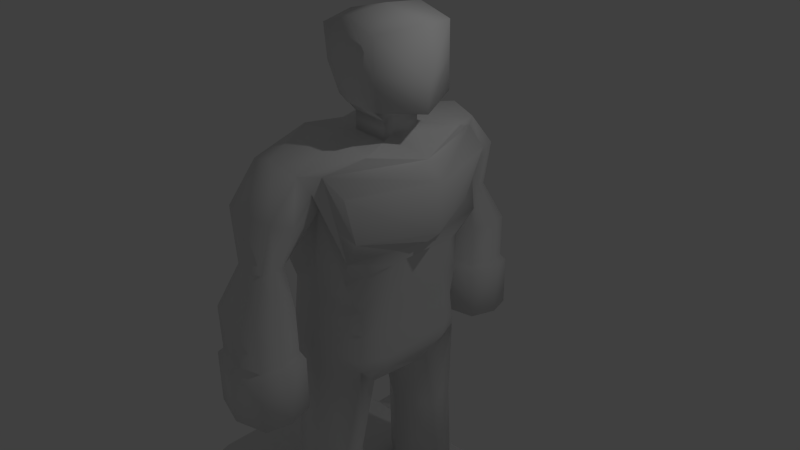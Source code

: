 # Source: guy.blend  (saved by Blender 2.76.0; exported with 4.5.12 LTS)
import bpy
from mathutils import Matrix  # noqa: F401  (used for matrix-valued properties, if any)

bpy.ops.wm.read_factory_settings(use_empty=True)
scene = bpy.context.scene
scene.name = 'Scene'

# ---- collections
col_collection_1 = bpy.data.collections.new('Collection 1'); scene.collection.children.link(col_collection_1)

# ---- materials (node trees are filled in below, after node groups)
mat_material = bpy.data.materials.new('Material')
mat_material.alpha_threshold = 0.0
mat_material.use_transparent_shadow = False
mat_material.roughness = 0.5
mat_material.line_color = (0.0, 0.0, 0.0, 1.0)

# ---- material node trees

# ---- world
world_world = bpy.data.worlds.new('World'); scene.world = world_world
world_world.color = (0.05088, 0.05088, 0.05088)
world_world.use_sun_shadow = False
world_world.sun_shadow_jitter_overblur = 0.0
world_world.cycles.sampling_method = 'MANUAL'
world_world.cycles.sample_map_resolution = 256

# ---- cameras
cam_camera = bpy.data.cameras.new('Camera')
cam_camera.clip_end = 100.0
cam_camera.lens = 35.0
cam_camera.sensor_width = 32.0
cam_camera.sensor_height = 18.0
cam_camera.ortho_scale = 7.314
cam_camera.dof.focus_distance = 0.0
cam_camera.dof.aperture_fstop = 128.0

# ---- lights
light_lamp = bpy.data.lights.new('Lamp', 'POINT')
light_lamp.transmission_factor = 0.0
light_lamp.cutoff_distance = 30.0
light_lamp.energy = 100.0
light_lamp.shadow_buffer_clip_start = 1.001
light_lamp.shadow_soft_size = 0.1
light_lamp.shadow_maximum_resolution = 0.006
light_lamp.use_absolute_resolution = True
light_lamp.cycles.use_multiple_importance_sampling = False

# ---- meshes
me_cube = bpy.data.meshes.new('Cube')
me_cube.from_pydata([(1.366, 1.833, -3.977), (1.366, 1.393, -3.977), (1.755, 1.833, -4.138), (1.755, 1.393, -4.138), (1.916, 1.833, -4.527), (1.916, 1.393, -4.527), (1.755, 1.833, -4.916), (1.755, 1.393, -4.916), (1.366, 1.833, -5.077), (1.366, 1.393, -5.077), (0.9775, 1.833, -4.916), (0.9775, 1.393, -4.916), (0.8165, 1.833, -4.527), (0.8165, 1.393, -4.527), (0.9775, 1.833, -4.138), (0.9775, 1.393, -4.138), (0.6275, 0.8156, -1.0), (-0.5888, 0.8956, -1.25), (0.6275, 0.8156, -1.25), (-0.5888, 0.8956, -1.0), (0.3533, 1.11, 1.129), (-0.3927, 1.102, 1.117), (0.3672, 1.404, 1.619), (-0.6099, 0.7851, -0.2439), (-0.4049, 1.404, 1.618), (0.6486, 0.8225, -0.2439), (-0.5888, 0.8956, -1.125), (1.788e-07, 1.0, -1.0), (0.5562, 0.9448, 0.1428), (0.6275, 0.8156, -1.125), (-0.8249, 0.5, -1.0), (0.4978, 0.479, -1.478), (-0.5562, 0.9448, 0.1428), (1.788e-07, 1.0, -1.25), (2.384e-07, 1.0, 1.0), (-0.779, 0.4448, -0.2439), (-0.8555, 0.5, 1.0), (2.384e-07, 1.462, 1.714), (-0.5994, 0.8404, -0.622), (-0.6291, 0.5, 1.754), (2.384e-07, 0.8895, -0.2439), (0.779, 0.4448, -0.2439), (0.4489, 1.265, 1.387), (-0.4816, 1.265, 1.387), (0.7579, 0.5, -1.0), (-0.5493, 0.479, -1.478), (0.7519, 1.055, 0.5456), (0.7706, 0.7511, 1.762), (0.6381, 0.7603, -0.622), (1.788e-07, 1.0, -1.125), (0.8895, 0.4724, 0.3744), (0.7579, 0.5, -1.125), (5.96e-08, 0.5, 1.762), (-0.003583, 0.09826, -1.478), (-0.8117, 0.5, 1.401), (0.3533, 1.258, 0.9602), (2.384e-07, 0.9448, 0.1428), (0.5329, 1.178, 1.593), (0.7685, 0.4724, -0.622), (1.788e-07, 0.9448, -0.622), (-0.8895, 0.4724, 0.1428), (-0.8249, 0.5, -1.125), (-0.8355, 0.4724, -0.622), (-0.3927, 1.244, 0.9552), (0.3672, 1.796, 1.152), (-0.4049, 1.796, 1.152), (2.384e-07, 1.182, 0.9334), (2.384e-07, 1.901, 1.189), (0.4489, 1.542, 1.061), (-0.4816, 1.542, 1.061), (0.3533, 1.513, -0.6335), (-0.3927, 1.498, -0.6332), (0.3672, 2.085, -0.6464), (-0.4049, 2.084, -0.6463), (2.384e-07, 1.433, -0.6317), (2.384e-07, 2.196, -0.6488), (0.4489, 1.814, -0.6403), (-0.4816, 1.814, -0.6403), (0.1988, 1.524, 0.5044), (0.3533, 1.526, -0.03897), (0.4489, 1.828, -0.04573), (0.2541, 1.698, 0.4974), (0.3672, 2.098, -0.0518), (0.2069, 1.855, 0.4911), (-0.005773, 1.478, 0.5063), (2.384e-07, 1.447, -0.03718), (-0.2402, 1.854, 0.4911), (-0.4049, 2.097, -0.05178), (-0.4816, 1.828, -0.04573), (-0.2846, 1.698, 0.4974), (-0.005773, 1.919, 0.4885), (2.384e-07, 2.209, -0.05429), (-0.3927, 1.512, -0.03864), (-0.2331, 1.515, 0.5048), (0.7396, 0.9047, 0.7303), (0.8213, 1.115, 1.391), (-0.003583, 1.246, -3.821), (-0.3931, 1.141, -3.821), (-0.5493, 0.7458, -3.821), (0.4116, 1.061, -3.821), (0.4978, 0.7458, -3.821), (-0.003583, 0.3651, -3.821), (-0.4801, 0.6658, -2.496), (-0.003695, 0.3335, -2.496), (-0.4397, 1.021, -2.384), (-0.001937, 1.113, -2.384), (0.4647, 0.9516, -2.384), (0.434, 0.6658, -2.496), (0.4146, 1.464, -0.7019), (-0.456, 1.447, -0.7015), (0.4309, 2.132, -0.7168), (-0.4702, 2.13, -0.7168), (0.00229, 1.371, -0.6998), (0.00229, 2.261, -0.7197), (0.5261, 1.816, -0.7098), (-0.5597, 1.816, -0.7098), (0.4146, 1.464, -1.405), (-0.456, 1.447, -1.404), (0.4309, 2.132, -1.42), (-0.4702, 2.13, -1.42), (0.00229, 1.371, -1.403), (0.00229, 2.261, -1.423), (0.5261, 1.816, -1.413), (-0.5597, 1.816, -1.413), (0.1899, 1.643, -1.519), (-0.2239, 1.635, -1.519), (0.1976, 1.96, -1.526), (-0.2307, 1.96, -1.526), (-0.006107, 1.599, -1.518), (-0.006107, 2.022, -1.527), (0.2429, 1.81, -1.523), (-0.2733, 1.81, -1.523), (0.5395, 0.2591, 1.762), (-4.136e-08, 0.2177, 1.762), (0.5395, 0.2591, 2.001), (-4.136e-08, 0.2177, 2.001), (0.7461, 0.5753, 2.223), (-0.09239, 0.3785, 2.223), (0.7461, 0.5753, 3.054), (-0.1647, 0.5053, 3.054), (-0.1067, 0.5161, 2.639), (0.7461, 0.5753, 2.639), (0.3112, 0.5419, 3.203), (0.2781, 0.6184, 2.639), (0.245, 0.5368, 2.223), (-1.71, 1.471, -4.582), (-1.675, 1.312, -3.933), (1.498, 1.471, -4.582), (1.498, 1.471, -3.821), (2.406, 1.1, -4.299), (2.406, 1.1, -4.582), (-2.618, 0.9593, -4.167), (-2.782, 0.9593, -4.582), (-1.71, 1.519, -4.124), (-1.71, 1.776, -4.582), (1.498, 1.673, -4.124), (1.498, 1.771, -4.582), (2.077, 1.431, -4.299), (2.077, 1.431, -4.582), (-2.583, 1.406, -4.278), (-2.782, 1.406, -4.582), (-1.337, 1.833, -3.977), (-1.337, 1.393, -3.977), (-0.948, 1.833, -4.138), (-0.948, 1.393, -4.138), (-0.7869, 1.833, -4.527), (-0.7869, 1.393, -4.527), (-0.948, 1.833, -4.916), (-0.948, 1.393, -4.916), (-1.337, 1.833, -5.077), (-1.337, 1.393, -5.077), (-1.726, 1.833, -4.916), (-1.726, 1.393, -4.916), (-1.887, 1.833, -4.527), (-1.887, 1.393, -4.527), (-1.726, 1.833, -4.138), (-1.726, 1.393, -4.138), (1.366, -1.833, -3.977), (1.366, -1.393, -3.977), (1.755, -1.833, -4.138), (1.755, -1.393, -4.138), (1.916, -1.833, -4.527), (1.916, -1.393, -4.527), (1.755, -1.833, -4.916), (1.755, -1.393, -4.916), (1.366, -1.833, -5.077), (1.366, -1.393, -5.077), (0.9775, -1.833, -4.916), (0.9775, -1.393, -4.916), (0.8165, -1.833, -4.527), (0.8165, -1.393, -4.527), (0.9775, -1.833, -4.138), (0.9775, -1.393, -4.138), (0.6275, -0.8156, -1.0), (-0.5888, -0.8956, -1.25), (0.6275, -0.8156, -1.25), (-0.5888, -0.8956, -1.0), (0.3533, -1.11, 1.129), (0.779, 0.0, -0.2439), (-0.779, 0.0, -0.2439), (-0.3927, -1.102, 1.117), (0.3672, -1.404, 1.619), (-0.6099, -0.7851, -0.2439), (-0.4049, -1.404, 1.618), (0.6486, -0.8225, -0.2439), (0.7579, 0.0, -1.0), (-0.8249, 0.0, -1.0), (0.9814, 0.0, 0.5456), (-0.8555, 0.0, 1.0), (0.4178, 0.0, 1.762), (-0.5058, 0.0, 1.731), (0.7579, 0.0, -1.277), (-0.8249, 0.0, -1.277), (-0.5888, -0.8956, -1.125), (1.788e-07, -1.0, -1.0), (0.5562, -0.9448, 0.1428), (0.6275, -0.8156, -1.125), (5.96e-08, 0.0, -1.277), (-0.8249, -0.5, -1.0), (0.4978, -0.479, -1.478), (-0.5562, -0.9448, 0.1428), (1.788e-07, -1.0, -1.25), (2.384e-07, -1.0, 1.0), (-0.779, -0.4448, -0.2439), (-0.8555, -0.5, 1.0), (-0.8895, 0.0, 0.1428), (2.384e-07, -1.462, 1.714), (-0.5994, -0.8404, -0.622), (-0.6291, -0.5, 1.754), (2.384e-07, -0.8895, -0.2439), (0.779, -0.4448, -0.2439), (0.4489, -1.265, 1.387), (-0.4816, -1.265, 1.387), (0.7579, -0.5, -1.0), (-0.5493, -0.479, -1.478), (0.7519, -1.055, 0.5456), (0.8895, 0.0, 0.3888), (0.7706, -0.7511, 1.762), (0.6381, -0.7603, -0.622), (-0.8117, 0.0, 1.401), (0.9814, 0.0, 1.593), (-1.192e-07, 0.0, 1.762), (-0.8355, 0.0, -0.622), (0.7685, 0.0, -0.622), (-0.8249, 0.0, -1.125), (0.7579, 0.0, -1.125), (1.788e-07, -1.0, -1.125), (0.8895, -0.4724, 0.3744), (0.7579, -0.5, -1.125), (5.96e-08, -0.5, 1.762), (-0.003583, -0.09826, -1.478), (-0.8117, -0.5, 1.401), (0.3533, -1.258, 0.9602), (2.384e-07, -0.9448, 0.1428), (0.5329, -1.178, 1.593), (0.7685, -0.4724, -0.622), (1.788e-07, -0.9448, -0.622), (-0.8895, -0.4724, 0.1428), (-0.8249, -0.5, -1.125), (-0.8355, -0.4724, -0.622), (-0.3927, -1.244, 0.9552), (0.3672, -1.796, 1.152), (-0.4049, -1.796, 1.152), (2.384e-07, -1.182, 0.9334), (2.384e-07, -1.901, 1.189), (0.4489, -1.542, 1.061), (-0.4816, -1.542, 1.061), (0.3533, -1.513, -0.6335), (-0.3927, -1.498, -0.6332), (0.3672, -2.085, -0.6464), (-0.4049, -2.084, -0.6463), (2.384e-07, -1.433, -0.6317), (2.384e-07, -2.196, -0.6488), (0.4489, -1.814, -0.6403), (-0.4816, -1.814, -0.6403), (0.1988, -1.524, 0.5044), (0.3533, -1.526, -0.03897), (0.4489, -1.828, -0.04573), (0.2541, -1.698, 0.4974), (0.3672, -2.098, -0.0518), (0.2069, -1.855, 0.4911), (-0.005773, -1.478, 0.5063), (2.384e-07, -1.447, -0.03718), (-0.2402, -1.854, 0.4911), (-0.4049, -2.097, -0.05178), (-0.4816, -1.828, -0.04573), (-0.2846, -1.698, 0.4974), (-0.005773, -1.919, 0.4885), (2.384e-07, -2.209, -0.05429), (-0.3927, -1.512, -0.03864), (-0.2331, -1.515, 0.5048), (0.7396, -0.9047, 0.7303), (1.182, 0.0, 0.7303), (1.182, 0.0, 1.391), (0.8213, -1.115, 1.391), (-0.003583, -1.246, -3.821), (-0.3931, -1.141, -3.821), (-0.5493, -0.7458, -3.821), (0.4116, -1.061, -3.821), (0.4978, -0.7458, -3.821), (-0.003583, -0.3651, -3.821), (-0.4801, -0.6658, -2.496), (-0.003695, -0.3335, -2.496), (-0.4397, -1.021, -2.384), (-0.001937, -1.113, -2.384), (0.4647, -0.9516, -2.384), (0.434, -0.6658, -2.496), (0.4146, -1.464, -0.7019), (-0.456, -1.447, -0.7015), (0.4309, -2.132, -0.7168), (-0.4702, -2.13, -0.7168), (0.00229, -1.371, -0.6998), (0.00229, -2.261, -0.7197), (0.5261, -1.816, -0.7098), (-0.5597, -1.816, -0.7098), (0.4146, -1.464, -1.405), (-0.456, -1.447, -1.404), (0.4309, -2.132, -1.42), (-0.4702, -2.13, -1.42), (0.00229, -1.371, -1.403), (0.00229, -2.261, -1.423), (0.5261, -1.816, -1.413), (-0.5597, -1.816, -1.413), (0.1899, -1.643, -1.519), (-0.2239, -1.635, -1.519), (0.1976, -1.96, -1.526), (-0.2307, -1.96, -1.526), (-0.006107, -1.599, -1.518), (-0.006107, -2.022, -1.527), (0.2429, -1.81, -1.523), (-0.2733, -1.81, -1.523), (0.5395, -0.2591, 1.762), (-4.136e-08, -0.2177, 1.762), (0.5395, -0.2591, 2.001), (0.4178, 0.0, 2.001), (-1.192e-07, 0.0, 2.001), (-4.136e-08, -0.2177, 2.001), (0.7461, -0.5753, 2.223), (0.9831, 0.0, 2.127), (-0.2802, 0.0, 2.223), (-0.09239, -0.3785, 2.223), (0.7461, -0.5753, 3.054), (0.9242, 0.0, 3.114), (-0.2802, 0.0, 3.114), (-0.1647, -0.5053, 3.054), (-0.3804, 0.0, 2.668), (-0.1067, -0.5161, 2.639), (0.7461, -0.5753, 2.639), (1.013, 0.0, 2.482), (0.3112, -0.5419, 3.203), (0.2781, -0.6184, 2.639), (0.245, -0.5368, 2.223), (0.3361, 0.0, 3.263), (-1.71, 0.0, -4.582), (-1.675, 0.0, -3.933), (-1.71, -1.471, -4.582), (-1.675, -1.312, -3.933), (1.498, 0.0, -4.582), (2.101, 0.0, -3.821), (1.498, -1.471, -4.582), (1.498, -1.471, -3.821), (2.406, -1.1, -4.299), (2.406, -1.1, -4.582), (2.75, 0.0, -4.299), (2.75, 0.0, -4.582), (-2.782, 0.0, -4.582), (-2.618, 0.0, -4.167), (-2.618, -0.9593, -4.167), (-2.782, -0.9593, -4.582), (-1.71, -1.519, -4.124), (-1.71, -1.776, -4.582), (1.498, -1.673, -4.124), (1.498, -1.771, -4.582), (2.077, -1.431, -4.299), (2.077, -1.431, -4.582), (-2.583, -1.406, -4.278), (-2.782, -1.406, -4.582), (-1.337, -1.833, -3.977), (-1.337, -1.393, -3.977), (-0.948, -1.833, -4.138), (-0.948, -1.393, -4.138), (-0.7869, -1.833, -4.527), (-0.7869, -1.393, -4.527), (-0.948, -1.833, -4.916), (-0.948, -1.393, -4.916), (-1.337, -1.833, -5.077), (-1.337, -1.393, -5.077), (-1.726, -1.833, -4.916), (-1.726, -1.393, -4.916), (-1.887, -1.833, -4.527), (-1.887, -1.393, -4.527), (-1.726, -1.833, -4.138), (-1.726, -1.393, -4.138)], [], [(0, 1, 3, 2), (2, 3, 5, 4), (4, 5, 7, 6), (6, 7, 9, 8), (8, 9, 11, 10), (10, 11, 13, 12), (3, 1, 15, 13, 11, 9, 7, 5), (14, 15, 1, 0), (12, 13, 15, 14), (0, 2, 4, 6, 8, 10, 12, 14), (19, 27, 49, 26), (62, 35, 23, 38), (26, 49, 33, 17), (61, 26, 17, 45), (60, 36, 21, 32), (59, 27, 19, 38), (58, 41, 198, 243), (57, 42, 22, 47), (56, 40, 23, 32), (37, 22, 64, 67), (54, 239, 210, 39), (53, 217, 212, 45), (52, 39, 210, 241, 133), (51, 245, 211, 31), (50, 46, 207, 236), (49, 29, 18, 33), (27, 16, 29, 49), (41, 50, 236, 198), (25, 28, 50, 41), (28, 20, 46, 50), (29, 51, 31, 18), (16, 44, 51, 29), (44, 205, 245, 51), (47, 52, 133, 132), (22, 37, 52, 47), (37, 24, 39, 52), (102, 104, 97, 98), (103, 102, 98, 101), (31, 211, 217, 53), (43, 54, 39, 24), (21, 36, 54, 43), (36, 208, 239, 54), (24, 37, 67, 65), (43, 24, 65, 69), (21, 43, 69, 63), (34, 56, 32, 21), (20, 28, 56, 34), (28, 25, 40, 56), (209, 240, 57, 47, 132), (57, 240, 293, 95), (46, 20, 42, 57), (44, 58, 243, 205), (16, 48, 58, 44), (48, 25, 41, 58), (40, 59, 38, 23), (25, 48, 59, 40), (48, 16, 27, 59), (35, 60, 32, 23), (199, 225, 60, 35), (225, 208, 36, 60), (244, 61, 45, 212), (206, 30, 61, 244), (30, 19, 26, 61), (30, 62, 38, 19), (206, 242, 62, 30), (242, 199, 35, 62), (20, 34, 66, 55), (34, 21, 63, 66), (42, 20, 55, 68), (22, 42, 68, 64), (80, 79, 70, 76), (82, 80, 76, 72), (79, 85, 74, 70), (88, 87, 73, 77), (87, 91, 75, 73), (91, 82, 72, 75), (92, 88, 77, 71), (85, 92, 71, 74), (66, 63, 93, 84), (84, 93, 92, 85), (63, 69, 89, 93), (93, 89, 88, 92), (67, 64, 83, 90), (90, 83, 82, 91), (65, 67, 90, 86), (86, 90, 91, 87), (69, 65, 86, 89), (89, 86, 87, 88), (55, 66, 84, 78), (78, 84, 85, 79), (64, 68, 81, 83), (83, 81, 80, 82), (68, 55, 78, 81), (81, 78, 79, 80), (292, 94, 95, 293), (207, 46, 94, 292), (46, 57, 95, 94), (96, 101, 98, 97), (99, 100, 101, 96), (104, 105, 96, 97), (105, 106, 99, 96), (107, 103, 101, 100), (106, 107, 100, 99), (18, 31, 107, 106), (31, 53, 103, 107), (33, 18, 106, 105), (17, 33, 105, 104), (53, 45, 102, 103), (45, 17, 104, 102), (76, 70, 108, 114), (70, 74, 112, 108), (73, 75, 113, 111), (71, 77, 115, 109), (77, 73, 111, 115), (75, 72, 110, 113), (74, 71, 109, 112), (72, 76, 114, 110), (114, 108, 116, 122), (108, 112, 120, 116), (111, 113, 121, 119), (109, 115, 123, 117), (115, 111, 119, 123), (113, 110, 118, 121), (112, 109, 117, 120), (110, 114, 122, 118), (118, 122, 130, 126), (122, 116, 124, 130), (116, 120, 128, 124), (119, 121, 129, 127), (117, 123, 131, 125), (123, 119, 127, 131), (121, 118, 126, 129), (120, 117, 125, 128), (131, 127, 129, 126, 130, 124, 128, 125), (132, 133, 135, 134), (135, 335, 339, 137), (209, 132, 134, 334), (133, 241, 335, 135), (141, 143, 142, 138), (334, 134, 136, 338), (134, 135, 137, 144, 136), (138, 142, 352, 342), (140, 345, 343, 139), (348, 141, 138, 342), (338, 136, 141, 348), (137, 339, 345, 140), (136, 144, 143, 141), (142, 139, 343, 352), (143, 140, 139, 142), (144, 137, 140, 143), (145, 152, 160, 154), (146, 148, 155, 153), (357, 147, 150, 364), (353, 145, 147, 357), (358, 148, 146, 354), (149, 363, 364, 150), (148, 358, 363, 149), (147, 145, 154, 156), (366, 151, 152, 365), (145, 353, 365, 152), (354, 146, 151, 366), (153, 154, 160, 159), (153, 155, 156, 154), (156, 155, 157, 158), (152, 151, 159, 160), (150, 147, 156, 158), (151, 146, 153, 159), (149, 150, 158, 157), (148, 149, 157, 155), (161, 162, 164, 163), (163, 164, 166, 165), (165, 166, 168, 167), (167, 168, 170, 169), (169, 170, 172, 171), (171, 172, 174, 173), (164, 162, 176, 174, 172, 170, 168, 166), (175, 176, 162, 161), (173, 174, 176, 175), (161, 163, 165, 167, 169, 171, 173, 175), (177, 179, 180, 178), (179, 181, 182, 180), (181, 183, 184, 182), (183, 185, 186, 184), (185, 187, 188, 186), (187, 189, 190, 188), (180, 182, 184, 186, 188, 190, 192, 178), (191, 177, 178, 192), (189, 191, 192, 190), (177, 191, 189, 187, 185, 183, 181, 179), (196, 213, 246, 214), (259, 227, 202, 223), (213, 194, 221, 246), (258, 234, 194, 213), (257, 220, 200, 224), (256, 227, 196, 214), (255, 243, 198, 230), (254, 237, 201, 231), (253, 220, 202, 229), (226, 264, 261, 201), (251, 228, 210, 239), (250, 234, 212, 217), (249, 332, 241, 210, 228), (248, 219, 211, 245), (247, 236, 207, 235), (246, 221, 195, 216), (214, 246, 216, 193), (230, 198, 236, 247), (204, 230, 247, 215), (215, 247, 235, 197), (216, 195, 219, 248), (193, 216, 248, 233), (233, 248, 245, 205), (237, 331, 332, 249), (201, 237, 249, 226), (226, 249, 228, 203), (301, 297, 296, 303), (302, 300, 297, 301), (219, 250, 217, 211), (232, 203, 228, 251), (200, 232, 251, 224), (224, 251, 239, 208), (203, 262, 264, 226), (232, 266, 262, 203), (200, 260, 266, 232), (222, 200, 220, 253), (197, 222, 253, 215), (215, 253, 229, 204), (209, 237, 254, 240), (254, 294, 293, 240), (235, 254, 231, 197), (233, 205, 243, 255), (193, 233, 255, 238), (238, 255, 230, 204), (229, 202, 227, 256), (204, 229, 256, 238), (238, 256, 214, 193), (223, 202, 220, 257), (199, 223, 257, 225), (225, 257, 224, 208), (244, 212, 234, 258), (206, 244, 258, 218), (218, 258, 213, 196), (218, 196, 227, 259), (206, 218, 259, 242), (242, 259, 223, 199), (197, 252, 263, 222), (222, 263, 260, 200), (231, 265, 252, 197), (201, 261, 265, 231), (277, 273, 267, 276), (279, 269, 273, 277), (276, 267, 271, 282), (285, 274, 270, 284), (284, 270, 272, 288), (288, 272, 269, 279), (289, 268, 274, 285), (282, 271, 268, 289), (263, 281, 290, 260), (281, 282, 289, 290), (260, 290, 286, 266), (290, 289, 285, 286), (264, 287, 280, 261), (287, 288, 279, 280), (262, 283, 287, 264), (283, 284, 288, 287), (266, 286, 283, 262), (286, 285, 284, 283), (252, 275, 281, 263), (275, 276, 282, 281), (261, 280, 278, 265), (280, 279, 277, 278), (265, 278, 275, 252), (278, 277, 276, 275), (292, 293, 294, 291), (207, 292, 291, 235), (235, 291, 294, 254), (295, 296, 297, 300), (298, 295, 300, 299), (303, 296, 295, 304), (304, 295, 298, 305), (306, 299, 300, 302), (305, 298, 299, 306), (195, 305, 306, 219), (219, 306, 302, 250), (221, 304, 305, 195), (194, 303, 304, 221), (250, 302, 301, 234), (234, 301, 303, 194), (273, 313, 307, 267), (267, 307, 311, 271), (270, 310, 312, 272), (268, 308, 314, 274), (274, 314, 310, 270), (272, 312, 309, 269), (271, 311, 308, 268), (269, 309, 313, 273), (313, 321, 315, 307), (307, 315, 319, 311), (310, 318, 320, 312), (308, 316, 322, 314), (314, 322, 318, 310), (312, 320, 317, 309), (311, 319, 316, 308), (309, 317, 321, 313), (317, 325, 329, 321), (321, 329, 323, 315), (315, 323, 327, 319), (318, 326, 328, 320), (316, 324, 330, 322), (322, 330, 326, 318), (320, 328, 325, 317), (319, 327, 324, 316), (330, 324, 327, 323, 329, 325, 328, 326), (331, 333, 336, 332), (336, 340, 339, 335), (209, 334, 333, 331), (332, 336, 335, 241), (347, 341, 349, 350), (334, 338, 337, 333), (333, 337, 351, 340, 336), (341, 342, 352, 349), (346, 344, 343, 345), (348, 342, 341, 347), (338, 348, 347, 337), (340, 346, 345, 339), (337, 347, 350, 351), (349, 352, 343, 344), (350, 349, 344, 346), (351, 350, 346, 340), (355, 370, 376, 368), (356, 369, 371, 360), (357, 364, 362, 359), (358, 357, 353, 354), (353, 357, 359, 355), (358, 354, 356, 360), (361, 362, 364, 363), (360, 361, 363, 358), (359, 372, 370, 355), (358, 363, 364, 357), (366, 365, 368, 367), (353, 365, 366, 354), (355, 368, 365, 353), (354, 366, 367, 356), (369, 375, 376, 370), (369, 370, 372, 371), (372, 374, 373, 371), (368, 376, 375, 367), (362, 374, 372, 359), (367, 375, 369, 356), (361, 373, 374, 362), (360, 371, 373, 361), (377, 379, 380, 378), (379, 381, 382, 380), (381, 383, 384, 382), (383, 385, 386, 384), (385, 387, 388, 386), (387, 389, 390, 388), (380, 382, 384, 386, 388, 390, 392, 378), (391, 377, 378, 392), (389, 391, 392, 390), (377, 391, 389, 387, 385, 383, 381, 379)])
me_cube.polygons.foreach_set('use_smooth', [1, 1, 1, 0, 0, 0, 0, 1, 1, 0, 1, 1, 1, 1, 1, 1, 1, 1, 1, 1, 1, 1, 1, 1, 1, 1, 1, 1, 1, 1, 1, 1, 1, 1, 1, 1, 1, 1, 1, 1, 1, 1, 1, 1, 1, 1, 1, 1, 1, 1, 1, 1, 1, 1, 1, 1, 1, 1, 1, 1, 1, 1, 1, 1, 1, 1, 1, 1, 1, 1, 1, 1, 1, 1, 1, 1, 1, 1, 1, 1, 1, 1, 1, 1, 1, 1, 1, 1, 1, 1, 1, 1, 1, 1, 1, 1, 1, 1, 1, 1, 1, 1, 1, 1, 1, 1, 1, 1, 1, 1, 1, 1, 1, 1, 1, 1, 1, 1, 1, 1, 1, 1, 1, 1, 1, 1, 1, 1, 1, 1, 1, 1, 1, 1, 1, 1, 1, 1, 1, 1, 1, 1, 1, 1, 1, 1, 1, 1, 1, 1, 0, 0, 0, 0, 0, 0, 0, 0, 0, 0, 0, 0, 0, 0, 0, 0, 0, 0, 0, 1, 1, 1, 1, 1, 1, 0, 1, 1, 0, 1, 1, 1, 0, 0, 0, 0, 1, 1, 0, 1, 1, 1, 1, 1, 1, 1, 1, 1, 1, 1, 1, 1, 1, 1, 1, 1, 1, 1, 1, 1, 1, 1, 1, 1, 1, 1, 1, 1, 1, 1, 1, 1, 1, 1, 1, 1, 1, 1, 1, 1, 1, 1, 1, 1, 1, 1, 1, 1, 1, 1, 1, 1, 1, 1, 1, 1, 1, 1, 1, 1, 1, 1, 1, 1, 1, 1, 1, 1, 1, 1, 1, 1, 1, 1, 1, 1, 1, 1, 1, 1, 1, 1, 1, 1, 1, 1, 1, 1, 1, 1, 1, 1, 1, 1, 1, 1, 1, 1, 1, 1, 1, 1, 1, 1, 1, 1, 1, 1, 1, 1, 1, 1, 1, 1, 1, 1, 1, 1, 1, 1, 1, 1, 1, 1, 1, 1, 1, 1, 1, 1, 1, 1, 1, 1, 1, 1, 1, 1, 1, 0, 0, 0, 0, 0, 0, 0, 0, 0, 0, 0, 0, 0, 0, 0, 0, 0, 0, 0, 0, 0, 0, 1, 1, 1, 1, 1, 1, 0, 1, 1, 0])
_uv = me_cube.uv_layers.new(name='UVMap')
_uv.uv.foreach_set('vector', [0.4428, 0.9563, 0.4428, 0.9904, 0.4126, 0.9904, 0.4126, 0.9563, 0.2578, 0.7635, 0.2919, 0.7635, 0.2919, 0.7937, 0.2578, 0.7937, 0.2578, 0.7937, 0.2919, 0.7937, 0.2919, 0.8239, 0.2578, 0.8239, 0.167, 0.9391, 0.167, 0.9733, 0.1971, 0.9733, 0.1971, 0.9391, 0.1971, 0.9391, 0.1971, 0.9733, 0.2273, 0.9733, 0.2273, 0.9391, 0.9902, 0.8991, 0.9561, 0.8991, 0.9561, 0.9293, 0.9902, 0.9293, 0.6494, 0.926, 0.6168, 0.926, 0.5936, 0.9029, 0.5936, 0.8702, 0.6168, 0.8471, 0.6494, 0.8471, 0.6725, 0.8702, 0.6725, 0.9029, 0.2665, 0.7224, 0.2665, 0.7566, 0.2363, 0.7566, 0.2363, 0.7224, 0.9902, 0.9293, 0.9561, 0.9293, 0.9561, 0.9595, 0.9902, 0.9595, 0.7354, 0.9014, 0.7354, 0.9341, 0.7585, 0.9572, 0.7912, 0.9572, 0.8143, 0.9341, 0.8143, 0.9014, 0.7912, 0.8783, 0.7585, 0.8783, 0.8314, 0.2894, 0.8314, 0.3351, 0.8411, 0.3351, 0.8411, 0.2894, 0.4307, 0.4685, 0.4013, 0.4664, 0.4013, 0.4928, 0.4307, 0.4971, 0.6465, 0.4212, 0.6922, 0.4212, 0.6922, 0.4115, 0.6465, 0.4115, 0.0008826, 0.1283, 0.0008826, 0.159, 0.01058, 0.159, 0.02828, 0.1266, 0.3713, 0.4685, 0.3048, 0.4707, 0.2957, 0.5174, 0.3713, 0.5052, 0.802, 0.3351, 0.8314, 0.3351, 0.8314, 0.2894, 0.802, 0.2886, 0.3681, 0.1241, 0.3388, 0.122, 0.3388, 0.08746, 0.3681, 0.08746, 0.9188, 0.2772, 0.9219, 0.2942, 0.903, 0.2852, 0.9391, 0.2479, 0.7427, 0.3351, 0.7727, 0.3351, 0.7727, 0.2878, 0.7427, 0.2919, 0.9325, 0.2405, 0.961, 0.2331, 0.961, 0.1968, 0.9325, 0.1997, 0.8705, 0.1089, 0.9093, 0.1089, 0.9093, 0.08336, 0.8705, 0.08152, 0.4102, 0.8148, 0.4179, 0.815, 0.4179, 0.751, 0.3807, 0.7724, 0.2782, 0.218, 0.3028, 0.1758, 0.3315, 0.2036, 0.3117, 0.2375, 0.2971, 0.229, 0.0008826, 0.301, 0.0008826, 0.2622, 0.0127, 0.2622, 0.02828, 0.2994, 0.2908, 0.1241, 0.2775, 0.1693, 0.2775, 0.08746, 0.2897, 0.08746, 0.6922, 0.4212, 0.7409, 0.4212, 0.7409, 0.4115, 0.6922, 0.4115, 0.8314, 0.3351, 0.8314, 0.3838, 0.8411, 0.3838, 0.8411, 0.3351, 0.3388, 0.122, 0.2908, 0.1241, 0.2897, 0.08746, 0.3388, 0.08746, 0.3388, 0.1513, 0.3088, 0.1608, 0.2908, 0.1241, 0.3388, 0.122, 0.2582, 0.8585, 0.2476, 0.9359, 0.2754, 0.8886, 0.2852, 0.8747, 0.0008826, 0.3255, 0.0008826, 0.301, 0.02828, 0.2994, 0.01058, 0.3255, 0.3975, 0.1508, 0.3975, 0.1263, 0.4072, 0.1263, 0.4072, 0.1508, 0.3975, 0.1263, 0.3975, 0.08746, 0.4072, 0.08746, 0.4072, 0.1263, 0.2313, 0.2598, 0.2782, 0.218, 0.2971, 0.229, 0.2733, 0.2636, 0.3002, 0.852, 0.2957, 0.8235, 0.3703, 0.8235, 0.3509, 0.8833, 0.2957, 0.8235, 0.3002, 0.7921, 0.3703, 0.7747, 0.3703, 0.8235, 0.1073, 0.1411, 0.09864, 0.1688, 0.2102, 0.1781, 0.2102, 0.1474, 0.1228, 0.6572, 0.1598, 0.6572, 0.1652, 0.7601, 0.1228, 0.7601, 0.3807, 0.8537, 0.4179, 0.8739, 0.4179, 0.815, 0.4102, 0.8148, 0.8311, 0.4888, 0.8531, 0.4336, 0.8278, 0.423, 0.8104, 0.4918, 0.8554, 0.4852, 0.8818, 0.4456, 0.8531, 0.4336, 0.8311, 0.4888, 0.8705, 0.1401, 0.9093, 0.1401, 0.9093, 0.1089, 0.8705, 0.1089, 0.9011, 0.2331, 0.9325, 0.2405, 0.9325, 0.1997, 0.9011, 0.1968, 0.8311, 0.4888, 0.8104, 0.4918, 0.8321, 0.5338, 0.8462, 0.5184, 0.8554, 0.4852, 0.8311, 0.4888, 0.8462, 0.5184, 0.8627, 0.5002, 0.01091, 0.8869, 0.07744, 0.8869, 0.07744, 0.8437, 0.001866, 0.8564, 0.0008826, 0.9143, 0.07744, 0.9301, 0.07744, 0.8869, 0.01091, 0.8869, 0.7427, 0.3783, 0.7727, 0.3855, 0.7727, 0.3351, 0.7427, 0.3351, 0.2954, 0.2655, 0.2734, 0.3033, 0.2119, 0.2272, 0.2313, 0.2598, 0.2733, 0.2636, 0.5756, 0.3796, 0.5756, 0.4774, 0.561, 0.4829, 0.5564, 0.3921, 0.2754, 0.8886, 0.2476, 0.9359, 0.2563, 0.9554, 0.2639, 0.9709, 0.3975, 0.1263, 0.3681, 0.1241, 0.3681, 0.08746, 0.3975, 0.08746, 0.3975, 0.1508, 0.3681, 0.1465, 0.3681, 0.1241, 0.3975, 0.1263, 0.3681, 0.1465, 0.3388, 0.1513, 0.3388, 0.122, 0.3681, 0.1241, 0.7727, 0.3351, 0.802, 0.3351, 0.802, 0.2886, 0.7727, 0.2878, 0.7727, 0.3855, 0.802, 0.3846, 0.802, 0.3351, 0.7727, 0.3351, 0.802, 0.3846, 0.8314, 0.3838, 0.8314, 0.3351, 0.802, 0.3351, 0.4013, 0.4664, 0.3713, 0.4685, 0.3713, 0.5052, 0.4013, 0.4928, 0.4013, 0.4319, 0.3713, 0.4319, 0.3713, 0.4685, 0.4013, 0.4664, 0.3713, 0.4319, 0.3048, 0.4319, 0.3048, 0.4707, 0.3713, 0.4685, 0.0008826, 0.08947, 0.0008826, 0.1283, 0.02828, 0.1266, 0.0127, 0.08947, 0.46, 0.4319, 0.46, 0.4707, 0.4697, 0.4707, 0.4697, 0.4319, 0.46, 0.4707, 0.46, 0.5014, 0.4697, 0.5014, 0.4697, 0.4707, 0.46, 0.4707, 0.4307, 0.4685, 0.4307, 0.4971, 0.46, 0.5014, 0.46, 0.4319, 0.4307, 0.4319, 0.4307, 0.4685, 0.46, 0.4707, 0.4307, 0.4319, 0.4013, 0.4319, 0.4013, 0.4664, 0.4307, 0.4685, 0.559, 0.4871, 0.5564, 0.5157, 0.5703, 0.5127, 0.5703, 0.4847, 0.5074, 0.3174, 0.5105, 0.3488, 0.5214, 0.3505, 0.5214, 0.3196, 0.9219, 0.2942, 0.9431, 0.3043, 0.9407, 0.3216, 0.918, 0.3272, 0.903, 0.2852, 0.9219, 0.2942, 0.918, 0.3272, 0.8976, 0.3323, 0.5527, 0.9328, 0.5761, 0.9325, 0.5767, 0.9786, 0.5533, 0.9789, 0.5318, 0.933, 0.5527, 0.9328, 0.5533, 0.9789, 0.5324, 0.9792, 0.8039, 0.529, 0.7765, 0.5291, 0.7765, 0.483, 0.8039, 0.4828, 0.5523, 0.8394, 0.5318, 0.8431, 0.5401, 0.8885, 0.5606, 0.8848, 0.7462, 0.7147, 0.7776, 0.7145, 0.7776, 0.6684, 0.7462, 0.6686, 0.7776, 0.7145, 0.8061, 0.7147, 0.8061, 0.6685, 0.7776, 0.6684, 0.5765, 0.8349, 0.5523, 0.8394, 0.5606, 0.8848, 0.5848, 0.8803, 0.7765, 0.5291, 0.746, 0.529, 0.746, 0.4829, 0.7765, 0.483, 0.7765, 0.6045, 0.746, 0.6062, 0.7584, 0.5712, 0.776, 0.5713, 0.776, 0.5713, 0.7584, 0.5712, 0.746, 0.529, 0.7765, 0.5291, 0.5848, 0.7555, 0.5607, 0.751, 0.5556, 0.7961, 0.5695, 0.7933, 0.5695, 0.7933, 0.5556, 0.7961, 0.5523, 0.8394, 0.5765, 0.8349, 0.9325, 0.1997, 0.961, 0.1968, 0.9486, 0.1456, 0.9321, 0.1454, 0.7771, 0.7566, 0.7936, 0.7568, 0.8061, 0.7147, 0.7776, 0.7145, 0.9011, 0.1968, 0.9325, 0.1997, 0.9321, 0.1454, 0.9139, 0.1456, 0.7589, 0.7568, 0.7771, 0.7566, 0.7776, 0.7145, 0.7462, 0.7147, 0.8462, 0.5184, 0.8321, 0.5338, 0.8776, 0.5578, 0.8818, 0.5465, 0.5556, 0.7961, 0.5437, 0.7985, 0.5318, 0.8431, 0.5523, 0.8394, 0.8039, 0.6065, 0.7765, 0.6045, 0.776, 0.5713, 0.7919, 0.5712, 0.7919, 0.5712, 0.776, 0.5713, 0.7765, 0.5291, 0.8039, 0.529, 0.8976, 0.3323, 0.918, 0.3272, 0.9321, 0.3704, 0.9222, 0.3775, 0.551, 0.8911, 0.5632, 0.8907, 0.5527, 0.9328, 0.5318, 0.933, 0.918, 0.3272, 0.9407, 0.3216, 0.9431, 0.3625, 0.9321, 0.3704, 0.5632, 0.8907, 0.5767, 0.8903, 0.5761, 0.9325, 0.5527, 0.9328, 0.2632, 0.08746, 0.2632, 0.1577, 0.2119, 0.174, 0.2119, 0.08746, 0.2775, 0.08746, 0.2775, 0.1693, 0.2632, 0.1577, 0.2632, 0.08746, 0.2754, 0.8886, 0.2639, 0.9709, 0.2852, 0.9537, 0.2754, 0.903, 0.5887, 0.6889, 0.6448, 0.728, 0.6448, 0.6764, 0.6126, 0.6688, 0.582, 0.7235, 0.5983, 0.7431, 0.6448, 0.728, 0.5887, 0.6889, 0.6581, 0.3235, 0.6921, 0.3235, 0.6919, 0.2119, 0.6617, 0.2119, 0.6921, 0.3235, 0.7283, 0.3235, 0.7242, 0.2119, 0.6919, 0.2119, 0.08887, 0.6572, 0.1228, 0.6572, 0.1228, 0.7601, 0.08392, 0.7601, 0.09864, 0.3361, 0.1073, 0.3139, 0.2102, 0.3201, 0.2102, 0.3446, 0.01058, 0.3255, 0.02828, 0.2994, 0.1073, 0.3139, 0.09864, 0.3361, 0.08392, 0.5782, 0.1228, 0.5782, 0.1228, 0.6572, 0.08887, 0.6572, 0.6922, 0.4115, 0.7409, 0.4115, 0.7283, 0.3235, 0.6921, 0.3235, 0.6465, 0.4115, 0.6922, 0.4115, 0.6921, 0.3235, 0.6581, 0.3235, 0.1228, 0.5782, 0.1652, 0.5782, 0.1598, 0.6572, 0.1228, 0.6572, 0.02828, 0.1266, 0.01058, 0.159, 0.09864, 0.1688, 0.1073, 0.1411, 0.5845, 0.9149, 0.5913, 0.9384, 0.5865, 0.9421, 0.5785, 0.9146, 0.8039, 0.4828, 0.7765, 0.483, 0.7767, 0.4777, 0.8087, 0.4775, 0.7462, 0.6686, 0.7776, 0.6684, 0.7778, 0.6629, 0.7411, 0.6631, 0.9767, 0.532, 0.9703, 0.5567, 0.9642, 0.5569, 0.9717, 0.5281, 0.9703, 0.5567, 0.9767, 0.5775, 0.9717, 0.5812, 0.9642, 0.5569, 0.7776, 0.6684, 0.8061, 0.6685, 0.811, 0.6631, 0.7778, 0.6629, 0.7765, 0.483, 0.746, 0.4829, 0.7411, 0.4776, 0.7767, 0.4777, 0.5913, 0.894, 0.5845, 0.9149, 0.5785, 0.9146, 0.5865, 0.8903, 0.9216, 0.989, 0.8944, 0.9896, 0.8944, 0.935, 0.9216, 0.9344, 0.8087, 0.4775, 0.7767, 0.4777, 0.7767, 0.4232, 0.8087, 0.423, 0.7411, 0.6631, 0.7778, 0.6629, 0.7778, 0.6083, 0.7411, 0.6085, 0.0008826, 0.9876, 0.02951, 0.9869, 0.02951, 0.9324, 0.0008826, 0.933, 0.02951, 0.9869, 0.05392, 0.9864, 0.05392, 0.9318, 0.02951, 0.9324, 0.7778, 0.6629, 0.811, 0.6631, 0.811, 0.6085, 0.7778, 0.6083, 0.7767, 0.4777, 0.7411, 0.4776, 0.7411, 0.423, 0.7767, 0.4232, 0.9461, 0.9884, 0.9216, 0.989, 0.9216, 0.9344, 0.9461, 0.9339, 0.3453, 0.8857, 0.3197, 0.8851, 0.3251, 0.9064, 0.3373, 0.9067, 0.3197, 0.8851, 0.2957, 0.9007, 0.3137, 0.9138, 0.3251, 0.9064, 0.2957, 0.9007, 0.2973, 0.9334, 0.3145, 0.9294, 0.3137, 0.9138, 0.3638, 0.9531, 0.3638, 0.9151, 0.3461, 0.9206, 0.3461, 0.9387, 0.3124, 0.9662, 0.3421, 0.9663, 0.3358, 0.945, 0.3216, 0.9449, 0.3421, 0.9663, 0.3638, 0.9531, 0.3461, 0.9387, 0.3358, 0.945, 0.3638, 0.9151, 0.3453, 0.8857, 0.3373, 0.9067, 0.3461, 0.9206, 0.2973, 0.9334, 0.3124, 0.9662, 0.3216, 0.9449, 0.3145, 0.9294, 0.3358, 0.945, 0.3461, 0.9387, 0.3461, 0.9206, 0.3373, 0.9067, 0.3251, 0.9064, 0.3137, 0.9138, 0.3145, 0.9294, 0.3216, 0.9449, 0.3716, 0.3193, 0.4135, 0.3193, 0.4135, 0.3008, 0.3716, 0.3008, 0.08723, 0.8188, 0.08723, 0.8019, 0.07003, 0.8019, 0.07003, 0.8313, 0.5275, 0.3778, 0.5074, 0.3778, 0.5074, 0.3593, 0.5275, 0.3593, 0.1058, 0.8188, 0.1058, 0.8019, 0.08723, 0.8019, 0.08723, 0.8188, 0.1231, 0.9951, 0.1231, 0.9587, 0.07921, 0.9613, 0.09079, 0.9951, 0.8597, 0.1958, 0.8503, 0.1757, 0.8342, 0.1512, 0.8158, 0.1958, 0.8503, 0.1757, 0.8922, 0.1789, 0.8993, 0.1665, 0.8731, 0.1542, 0.8342, 0.1512, 0.167, 0.8395, 0.1721, 0.806, 0.2139, 0.8112, 0.2104, 0.8567, 0.03776, 0.842, 0.03545, 0.8019, 0.0008826, 0.8019, 0.005493, 0.8411, 0.8607, 0.7862, 0.9053, 0.7983, 0.9053, 0.8306, 0.8607, 0.8352, 0.8607, 0.7586, 0.9053, 0.7661, 0.9053, 0.7983, 0.8607, 0.7862, 0.07003, 0.8313, 0.07003, 0.8019, 0.03545, 0.8019, 0.03776, 0.842, 0.1553, 0.9951, 0.1553, 0.9562, 0.1231, 0.9587, 0.1231, 0.9951, 0.1721, 0.806, 0.1778, 0.7694, 0.2176, 0.7635, 0.2139, 0.8112, 0.1231, 0.9587, 0.1231, 0.9289, 0.09079, 0.9244, 0.07921, 0.9613, 0.1553, 0.9562, 0.1553, 0.93, 0.1231, 0.9289, 0.1231, 0.9587, 0.5547, 0.4937, 0.4715, 0.454, 0.4715, 0.4887, 0.5547, 0.5174, 0.5943, 0.08679, 0.5857, 0.3331, 0.6092, 0.3331, 0.6092, 0.08409, 0.4779, 0.7492, 0.4779, 0.6351, 0.4074, 0.6638, 0.3807, 0.7492, 0.2499, 0.5764, 0.2499, 0.4623, 0.0008826, 0.4623, 0.0008826, 0.5764, 0.0008826, 0.4605, 0.04768, 0.3463, 0.294, 0.3587, 0.294, 0.4605, 0.2376, 0.3211, 0.323, 0.3211, 0.323, 0.3431, 0.2376, 0.3431, 0.8687, 0.0008826, 0.8687, 0.1243, 0.8221, 0.1434, 0.8144, 0.05423, 0.6697, 0.6731, 0.692, 0.4251, 0.6685, 0.423, 0.6465, 0.671, 0.4039, 0.2849, 0.4039, 0.2105, 0.3716, 0.2105, 0.3716, 0.2849, 0.5547, 0.4937, 0.5547, 0.3796, 0.4715, 0.3796, 0.4715, 0.454, 0.7411, 0.8765, 0.7411, 0.7747, 0.8143, 0.8021, 0.8143, 0.8765, 0.6092, 0.08409, 0.6448, 0.08409, 0.6448, 0.0008826, 0.6211, 0.0163, 0.6092, 0.08409, 0.6092, 0.3331, 0.6448, 0.3331, 0.6448, 0.08409, 0.5936, 0.9277, 0.5936, 0.9633, 0.6386, 0.9498, 0.6386, 0.9277, 0.3716, 0.2105, 0.4039, 0.2105, 0.3952, 0.1758, 0.3716, 0.1758, 0.692, 0.7459, 0.6697, 0.6731, 0.6465, 0.671, 0.6688, 0.7181, 0.8143, 0.8021, 0.7411, 0.7747, 0.7438, 0.7586, 0.8116, 0.7674, 0.2376, 0.3211, 0.2376, 0.3431, 0.2119, 0.3431, 0.2119, 0.3211, 0.5936, 0.9868, 0.6642, 0.9498, 0.6386, 0.9498, 0.5936, 0.9633, 0.9278, 0.3793, 0.9278, 0.4134, 0.8976, 0.4134, 0.8976, 0.3793, 0.9448, 0.2479, 0.979, 0.2479, 0.979, 0.2781, 0.9448, 0.2781, 0.9448, 0.2781, 0.979, 0.2781, 0.979, 0.3083, 0.9448, 0.3083, 0.4619, 0.9537, 0.4619, 0.9878, 0.4921, 0.9878, 0.4921, 0.9537, 0.6743, 0.9348, 0.6743, 0.9689, 0.7045, 0.9689, 0.7045, 0.9348, 0.9902, 0.837, 0.9561, 0.837, 0.9561, 0.8672, 0.9902, 0.8672, 0.1023, 0.8437, 0.135, 0.8437, 0.1581, 0.8668, 0.1581, 0.8995, 0.135, 0.9226, 0.1023, 0.9226, 0.07921, 0.8995, 0.07921, 0.8668, 0.958, 0.3793, 0.958, 0.4134, 0.9278, 0.4134, 0.9278, 0.3793, 0.9902, 0.8672, 0.9561, 0.8672, 0.9561, 0.8973, 0.9902, 0.8973, 0.8836, 0.4461, 0.8836, 0.4788, 0.9067, 0.5019, 0.9394, 0.5019, 0.9625, 0.4788, 0.9625, 0.4461, 0.9394, 0.423, 0.9067, 0.423, 0.99, 0.4134, 0.9598, 0.4134, 0.9598, 0.3793, 0.99, 0.3793, 0.9853, 0.0008826, 0.9853, 0.03107, 0.9511, 0.03107, 0.9511, 0.0008826, 0.9853, 0.03107, 0.9853, 0.06125, 0.9511, 0.06125, 0.9511, 0.03107, 0.8128, 0.7529, 0.843, 0.7529, 0.843, 0.7187, 0.8128, 0.7187, 0.843, 0.7529, 0.8732, 0.7529, 0.8732, 0.7187, 0.843, 0.7187, 0.984, 0.1419, 0.984, 0.1117, 0.9499, 0.1117, 0.9499, 0.1419, 0.2227, 0.9373, 0.2458, 0.9142, 0.2458, 0.8816, 0.2227, 0.8585, 0.1901, 0.8585, 0.167, 0.8816, 0.167, 0.9142, 0.1901, 0.9373, 0.4678, 0.3431, 0.4377, 0.3431, 0.4377, 0.3089, 0.4678, 0.3089, 0.984, 0.1117, 0.984, 0.08152, 0.9499, 0.08152, 0.9499, 0.1117, 0.3807, 0.8987, 0.4038, 0.8756, 0.4365, 0.8756, 0.4596, 0.8987, 0.4596, 0.9314, 0.4365, 0.9545, 0.4038, 0.9545, 0.3807, 0.9314, 0.6823, 0.7493, 0.692, 0.7493, 0.692, 0.795, 0.6823, 0.795, 0.4307, 0.3952, 0.4307, 0.3666, 0.4013, 0.3709, 0.4013, 0.3974, 0.6465, 0.2102, 0.6465, 0.2005, 0.6922, 0.2005, 0.6922, 0.2102, 0.0008826, 0.05066, 0.02828, 0.0523, 0.01058, 0.01996, 0.0008826, 0.01996, 0.3713, 0.3952, 0.3713, 0.3585, 0.2957, 0.3463, 0.3048, 0.3931, 0.653, 0.795, 0.653, 0.7485, 0.6823, 0.7493, 0.6823, 0.795, 0.3681, 0.05079, 0.3681, 0.08746, 0.3388, 0.08746, 0.3388, 0.05294, 0.9103, 0.7086, 0.9306, 0.7379, 0.8945, 0.7006, 0.9135, 0.6916, 0.5936, 0.795, 0.5936, 0.7518, 0.6237, 0.7477, 0.6237, 0.795, 0.9258, 0.9321, 0.9258, 0.8913, 0.9543, 0.8885, 0.9543, 0.9247, 0.9481, 0.1089, 0.9481, 0.08152, 0.9093, 0.08336, 0.9093, 0.1089, 0.4255, 0.8148, 0.455, 0.7724, 0.4179, 0.751, 0.4179, 0.815, 0.3453, 0.2571, 0.3263, 0.246, 0.3117, 0.2375, 0.3315, 0.2036, 0.3699, 0.2149, 0.0008826, 0.2234, 0.02828, 0.225, 0.0127, 0.2622, 0.0008826, 0.2622, 0.2908, 0.05079, 0.2897, 0.08746, 0.2775, 0.08746, 0.2775, 0.005566, 0.6922, 0.2102, 0.6922, 0.2005, 0.7409, 0.2005, 0.7409, 0.2102, 0.6823, 0.795, 0.692, 0.795, 0.692, 0.8437, 0.6823, 0.8437, 0.3388, 0.05294, 0.3388, 0.08746, 0.2897, 0.08746, 0.2908, 0.05079, 0.3388, 0.02361, 0.3388, 0.05294, 0.2908, 0.05079, 0.3088, 0.01413, 0.2622, 0.4623, 0.2892, 0.4785, 0.2794, 0.4924, 0.2516, 0.5397, 0.0008826, 0.1989, 0.01058, 0.1989, 0.02828, 0.225, 0.0008826, 0.2234, 0.3975, 0.02415, 0.4072, 0.02415, 0.4072, 0.04865, 0.3975, 0.04865, 0.3975, 0.04865, 0.4072, 0.04865, 0.4072, 0.08746, 0.3975, 0.08746, 0.332, 0.3186, 0.308, 0.2838, 0.3263, 0.246, 0.3453, 0.2571, 0.8172, 0.6396, 0.8679, 0.6083, 0.8874, 0.6681, 0.8128, 0.6681, 0.8128, 0.6681, 0.8874, 0.6681, 0.8874, 0.7169, 0.8173, 0.6995, 0.1073, 0.03779, 0.2102, 0.03159, 0.2102, 0.0008826, 0.09864, 0.01019, 0.03981, 0.6572, 0.0398, 0.7601, 0.08215, 0.7601, 0.07678, 0.6572, 0.455, 0.8537, 0.4255, 0.8148, 0.4179, 0.815, 0.4179, 0.8739, 0.7634, 0.2202, 0.7427, 0.2172, 0.7601, 0.286, 0.7854, 0.2754, 0.7877, 0.2238, 0.7634, 0.2202, 0.7854, 0.2754, 0.8141, 0.2634, 0.9481, 0.1401, 0.9481, 0.1089, 0.9093, 0.1089, 0.9093, 0.1401, 0.8944, 0.9247, 0.8944, 0.8884, 0.9258, 0.8913, 0.9258, 0.9321, 0.7634, 0.2202, 0.7784, 0.1907, 0.7643, 0.1752, 0.7427, 0.2172, 0.7877, 0.2238, 0.795, 0.2088, 0.7784, 0.1907, 0.7634, 0.2202, 0.8261, 0.8801, 0.817, 0.8497, 0.8926, 0.837, 0.8926, 0.8801, 0.816, 0.9076, 0.8261, 0.8801, 0.8926, 0.8801, 0.8926, 0.9233, 0.5936, 0.8382, 0.5936, 0.795, 0.6237, 0.795, 0.6237, 0.8453, 0.2954, 0.2655, 0.332, 0.3186, 0.3699, 0.3193, 0.2734, 0.3033, 0.9834, 0.5264, 0.9642, 0.5139, 0.9688, 0.423, 0.9834, 0.4285, 0.2794, 0.4924, 0.2679, 0.5747, 0.2604, 0.5592, 0.2516, 0.5397, 0.3975, 0.04865, 0.3975, 0.08746, 0.3681, 0.08746, 0.3681, 0.05079, 0.3975, 0.02415, 0.3975, 0.04865, 0.3681, 0.05079, 0.3681, 0.02844, 0.3681, 0.02844, 0.3681, 0.05079, 0.3388, 0.05294, 0.3388, 0.02361, 0.6237, 0.795, 0.6237, 0.7477, 0.653, 0.7485, 0.653, 0.795, 0.6237, 0.8453, 0.6237, 0.795, 0.653, 0.795, 0.653, 0.8445, 0.653, 0.8445, 0.653, 0.795, 0.6823, 0.795, 0.6823, 0.8437, 0.4013, 0.3974, 0.4013, 0.3709, 0.3713, 0.3585, 0.3713, 0.3952, 0.4013, 0.4319, 0.4013, 0.3974, 0.3713, 0.3952, 0.3713, 0.4319, 0.3713, 0.4319, 0.3713, 0.3952, 0.3048, 0.3931, 0.3048, 0.4319, 0.0008826, 0.08947, 0.0127, 0.08947, 0.02828, 0.0523, 0.0008826, 0.05066, 0.46, 0.4319, 0.4697, 0.4319, 0.4697, 0.3931, 0.46, 0.3931, 0.46, 0.3931, 0.4697, 0.3931, 0.4697, 0.3624, 0.46, 0.3624, 0.46, 0.3931, 0.46, 0.3624, 0.4307, 0.3666, 0.4307, 0.3952, 0.46, 0.4319, 0.46, 0.3931, 0.4307, 0.3952, 0.4307, 0.4319, 0.4307, 0.4319, 0.4307, 0.3952, 0.4013, 0.3974, 0.4013, 0.4319, 0.7453, 0.4158, 0.7565, 0.4182, 0.7565, 0.3902, 0.7427, 0.3872, 0.2682, 0.7555, 0.2822, 0.7533, 0.2822, 0.7224, 0.2714, 0.7241, 0.9135, 0.6916, 0.9096, 0.6586, 0.9323, 0.6642, 0.9346, 0.6815, 0.8945, 0.7006, 0.8892, 0.6535, 0.9096, 0.6586, 0.9135, 0.6916, 0.7148, 0.7941, 0.7154, 0.7479, 0.7388, 0.7482, 0.7382, 0.7944, 0.6938, 0.7938, 0.6944, 0.7477, 0.7154, 0.7479, 0.7148, 0.7941, 0.2298, 0.6842, 0.2298, 0.638, 0.2023, 0.6382, 0.2023, 0.6843, 0.8634, 0.2971, 0.8717, 0.2517, 0.8512, 0.2479, 0.8428, 0.2933, 0.7478, 0.1073, 0.7478, 0.06113, 0.7792, 0.06093, 0.7792, 0.1071, 0.7792, 0.1071, 0.7792, 0.06093, 0.8077, 0.06113, 0.8077, 0.1073, 0.8876, 0.3015, 0.8959, 0.2561, 0.8717, 0.2517, 0.8634, 0.2971, 0.2023, 0.6843, 0.2023, 0.6382, 0.1719, 0.6381, 0.1719, 0.6842, 0.2023, 0.7597, 0.2019, 0.7265, 0.1843, 0.7264, 0.1719, 0.7613, 0.2019, 0.7265, 0.2023, 0.6843, 0.1719, 0.6842, 0.1843, 0.7264, 0.8959, 0.381, 0.8806, 0.3431, 0.8667, 0.3403, 0.8718, 0.3855, 0.8806, 0.3431, 0.8876, 0.3015, 0.8634, 0.2971, 0.8667, 0.3403, 0.9258, 0.8913, 0.9253, 0.837, 0.9418, 0.8372, 0.9543, 0.8885, 0.7787, 0.1492, 0.7792, 0.1071, 0.8077, 0.1073, 0.7952, 0.1494, 0.8944, 0.8884, 0.9071, 0.8372, 0.9253, 0.837, 0.9258, 0.8913, 0.7605, 0.1494, 0.7478, 0.1073, 0.7792, 0.1071, 0.7787, 0.1492, 0.7784, 0.1907, 0.8141, 0.1625, 0.8099, 0.1512, 0.7643, 0.1752, 0.8667, 0.3403, 0.8634, 0.2971, 0.8428, 0.2933, 0.8548, 0.3379, 0.2298, 0.7617, 0.2178, 0.7264, 0.2019, 0.7265, 0.2023, 0.7597, 0.2178, 0.7264, 0.2298, 0.6842, 0.2023, 0.6843, 0.2019, 0.7265, 0.8892, 0.6535, 0.9138, 0.6083, 0.9236, 0.6154, 0.9096, 0.6586, 0.7131, 0.8358, 0.6938, 0.7938, 0.7148, 0.7941, 0.7253, 0.8361, 0.9096, 0.6586, 0.9236, 0.6154, 0.9346, 0.6234, 0.9323, 0.6642, 0.7253, 0.8361, 0.7148, 0.7941, 0.7382, 0.7944, 0.7388, 0.8366, 0.2632, 0.08746, 0.2119, 0.08746, 0.2119, 0.0008826, 0.2632, 0.01724, 0.2775, 0.08746, 0.2632, 0.08746, 0.2632, 0.01724, 0.2775, 0.005566, 0.2794, 0.4924, 0.2795, 0.5068, 0.2892, 0.5575, 0.2679, 0.5747, 0.9431, 0.6624, 0.967, 0.6826, 0.9991, 0.675, 0.9991, 0.6233, 0.9364, 0.6278, 0.9431, 0.6624, 0.9991, 0.6233, 0.9526, 0.6083, 0.6581, 0.1124, 0.6617, 0.0008826, 0.6919, 0.0008826, 0.6921, 0.1124, 0.6921, 0.1124, 0.6919, 0.0008826, 0.7242, 0.0008826, 0.7283, 0.1124, 0.005835, 0.6572, 0.0008826, 0.7601, 0.0398, 0.7601, 0.03981, 0.6572, 0.09864, 0.1883, 0.2102, 0.1798, 0.2102, 0.2043, 0.1073, 0.2105, 0.01058, 0.1989, 0.09864, 0.1883, 0.1073, 0.2105, 0.02828, 0.225, 0.0008826, 0.5782, 0.005835, 0.6572, 0.03981, 0.6572, 0.0398, 0.5782, 0.6922, 0.2005, 0.6921, 0.1124, 0.7283, 0.1124, 0.7409, 0.2005, 0.6465, 0.2005, 0.6581, 0.1124, 0.6921, 0.1124, 0.6922, 0.2005, 0.0398, 0.5782, 0.03981, 0.6572, 0.07678, 0.6572, 0.08215, 0.5782, 0.02828, 0.0523, 0.1073, 0.03779, 0.09864, 0.01019, 0.01058, 0.01996, 0.3716, 0.9123, 0.3656, 0.9126, 0.3736, 0.8851, 0.3784, 0.8887, 0.2298, 0.638, 0.2345, 0.6327, 0.2025, 0.6329, 0.2023, 0.6382, 0.7478, 0.06113, 0.7427, 0.05566, 0.7794, 0.05543, 0.7792, 0.06093, 0.9752, 0.1945, 0.9702, 0.1984, 0.9628, 0.1696, 0.9688, 0.1699, 0.9688, 0.1699, 0.9628, 0.1696, 0.9702, 0.1454, 0.9752, 0.1491, 0.7792, 0.06093, 0.7794, 0.05543, 0.8126, 0.05566, 0.8077, 0.06113, 0.2023, 0.6382, 0.2025, 0.6329, 0.167, 0.6328, 0.1719, 0.6381, 0.3784, 0.9331, 0.3736, 0.9369, 0.3656, 0.9126, 0.3716, 0.9123, 0.9636, 0.685, 0.9636, 0.7395, 0.9364, 0.7389, 0.9364, 0.6844, 0.2345, 0.6327, 0.2345, 0.5782, 0.2025, 0.5784, 0.2025, 0.6329, 0.7427, 0.05566, 0.7427, 0.00111, 0.7794, 0.0008826, 0.7794, 0.05543, 0.1075, 0.7618, 0.1075, 0.8164, 0.1361, 0.817, 0.1361, 0.7625, 0.1361, 0.7625, 0.1361, 0.817, 0.1606, 0.8176, 0.1606, 0.763, 0.7794, 0.05543, 0.7794, 0.0008826, 0.8126, 0.001108, 0.8126, 0.05566, 0.2025, 0.6329, 0.2025, 0.5784, 0.167, 0.5782, 0.167, 0.6328, 0.9881, 0.6855, 0.9881, 0.7401, 0.9636, 0.7395, 0.9636, 0.685, 0.5115, 0.9513, 0.5035, 0.9303, 0.4913, 0.9306, 0.4859, 0.9519, 0.4859, 0.9519, 0.4913, 0.9306, 0.4799, 0.9232, 0.4619, 0.9363, 0.4619, 0.9363, 0.4799, 0.9232, 0.4806, 0.9076, 0.4634, 0.9036, 0.53, 0.8839, 0.5123, 0.8983, 0.5123, 0.9164, 0.53, 0.9219, 0.4786, 0.8708, 0.4878, 0.8921, 0.502, 0.892, 0.5083, 0.8707, 0.5083, 0.8707, 0.502, 0.892, 0.5123, 0.8983, 0.53, 0.8839, 0.53, 0.9219, 0.5123, 0.9164, 0.5035, 0.9303, 0.5115, 0.9513, 0.4634, 0.9036, 0.4806, 0.9076, 0.4878, 0.8921, 0.4786, 0.8708, 0.502, 0.892, 0.4878, 0.8921, 0.4806, 0.9076, 0.4799, 0.9232, 0.4913, 0.9306, 0.5035, 0.9303, 0.5123, 0.9164, 0.5123, 0.8983, 0.4715, 0.3157, 0.4715, 0.2971, 0.5133, 0.2971, 0.5133, 0.3157, 0.08723, 0.785, 0.07003, 0.7725, 0.07003, 0.8019, 0.08723, 0.8019, 0.5275, 0.3778, 0.5275, 0.3593, 0.5476, 0.3593, 0.5476, 0.3778, 0.1058, 0.785, 0.08723, 0.785, 0.08723, 0.8019, 0.1058, 0.8019, 0.951, 0.8293, 0.9187, 0.8293, 0.9071, 0.7955, 0.951, 0.793, 0.8597, 0.1958, 0.8158, 0.1958, 0.8342, 0.2405, 0.8503, 0.2159, 0.8503, 0.2159, 0.8342, 0.2405, 0.8731, 0.2375, 0.8993, 0.2252, 0.8922, 0.2127, 0.256, 0.8463, 0.2104, 0.8567, 0.2139, 0.8112, 0.256, 0.8125, 0.03776, 0.7618, 0.005493, 0.7627, 0.0008826, 0.8019, 0.03545, 0.8019, 0.8607, 0.7862, 0.8607, 0.8352, 0.816, 0.8306, 0.816, 0.7983, 0.8607, 0.7586, 0.8607, 0.7862, 0.816, 0.7983, 0.816, 0.7661, 0.07003, 0.7725, 0.03776, 0.7618, 0.03545, 0.8019, 0.07003, 0.8019, 0.9832, 0.8293, 0.951, 0.8293, 0.951, 0.793, 0.9832, 0.7904, 0.256, 0.8125, 0.2139, 0.8112, 0.2176, 0.7635, 0.256, 0.7754, 0.951, 0.793, 0.9071, 0.7955, 0.9187, 0.7586, 0.951, 0.7631, 0.9832, 0.7904, 0.951, 0.793, 0.951, 0.7631, 0.9832, 0.7642, 0.3789, 0.6588, 0.3789, 0.6351, 0.2957, 0.6638, 0.2957, 0.6985, 0.5943, 0.4207, 0.6092, 0.418, 0.6092, 0.667, 0.5857, 0.667, 0.5769, 0.6351, 0.4797, 0.6351, 0.5063, 0.7205, 0.5769, 0.7492, 0.5249, 0.2966, 0.5839, 0.2499, 0.5839, 0.0008826, 0.5335, 0.003575, 0.5447, 0.5192, 0.2957, 0.5192, 0.2957, 0.6333, 0.5447, 0.6333, 0.5231, 0.0008826, 0.5231, 0.294, 0.4213, 0.294, 0.4089, 0.04768, 0.4102, 0.3211, 0.4102, 0.3431, 0.3248, 0.3431, 0.3248, 0.3211, 0.2906, 0.7207, 0.2363, 0.6673, 0.244, 0.5782, 0.2906, 0.5973, 0.717, 0.4958, 0.6938, 0.4979, 0.7158, 0.7459, 0.7393, 0.7438, 0.5249, 0.2966, 0.5619, 0.347, 0.5839, 0.347, 0.5839, 0.2499, 0.5787, 0.5192, 0.5465, 0.5192, 0.5465, 0.5936, 0.5787, 0.5936, 0.7247, 0.9303, 0.7247, 0.8471, 0.6925, 0.8598, 0.6743, 0.933, 0.3789, 0.6588, 0.2957, 0.6985, 0.2957, 0.7729, 0.3789, 0.7729, 0.4568, 0.751, 0.53, 0.751, 0.53, 0.8255, 0.4568, 0.8528, 0.6092, 0.418, 0.6211, 0.3502, 0.6448, 0.3348, 0.6448, 0.418, 0.6092, 0.418, 0.6448, 0.418, 0.6448, 0.667, 0.6092, 0.667, 0.816, 0.9251, 0.861, 0.9251, 0.861, 0.9471, 0.816, 0.9606, 0.5465, 0.5936, 0.5465, 0.6283, 0.5701, 0.6283, 0.5787, 0.5936, 0.7393, 0.423, 0.716, 0.4508, 0.6938, 0.4979, 0.717, 0.4958, 0.53, 0.8255, 0.5273, 0.8601, 0.4595, 0.8689, 0.4568, 0.8528, 0.4102, 0.3211, 0.4359, 0.3211, 0.4359, 0.3431, 0.4102, 0.3431, 0.816, 0.9841, 0.816, 0.9606, 0.861, 0.9471, 0.8865, 0.9471, 0.8406, 0.5937, 0.8104, 0.5937, 0.8104, 0.5596, 0.8406, 0.5596, 0.979, 0.3101, 0.979, 0.3403, 0.9448, 0.3403, 0.9448, 0.3101, 0.979, 0.3403, 0.979, 0.3704, 0.9448, 0.3704, 0.9448, 0.3403, 0.4938, 0.9878, 0.524, 0.9878, 0.524, 0.9537, 0.4938, 0.9537, 0.3807, 0.9904, 0.4109, 0.9904, 0.4109, 0.9563, 0.3807, 0.9563, 0.5056, 0.3778, 0.5056, 0.3476, 0.4715, 0.3476, 0.4715, 0.3778, 0.8936, 0.0008826, 0.8705, 0.02399, 0.8705, 0.05666, 0.8936, 0.07976, 0.9263, 0.07976, 0.9494, 0.05666, 0.9494, 0.02399, 0.9263, 0.0008826, 0.8708, 0.5937, 0.8406, 0.5937, 0.8406, 0.5596, 0.8708, 0.5596, 0.5056, 0.3476, 0.5056, 0.3174, 0.4715, 0.3174, 0.4715, 0.3476, 0.8836, 0.5267, 0.9067, 0.5036, 0.9394, 0.5036, 0.9625, 0.5267, 0.9625, 0.5594, 0.9394, 0.5825, 0.9067, 0.5825, 0.8836, 0.5594])
me_cube.materials.append(mat_material)
me_cube.use_remesh_preserve_volume = False
me_cube.use_remesh_preserve_attributes = False
me_cube.use_mirror_vertex_groups = False
me_cube.update()
arm_armature_001 = bpy.data.armatures.new('Armature.001')  # bones are not reproduced
arm_armature_006 = bpy.data.armatures.new('Armature.006')  # bones are not reproduced

# ---- objects
ob_lamp = bpy.data.objects.new('Lamp', light_lamp)
ob_camera = bpy.data.objects.new('Camera', cam_camera)
ob_armature_001 = bpy.data.objects.new('Armature.001', arm_armature_001)
ob_armature_002 = bpy.data.objects.new('Armature.002', arm_armature_006)
ob_cube = bpy.data.objects.new('Cube', me_cube)

# ---- transforms, parenting, visibility, modifiers, constraints
ob_lamp.location = (4.076, 1.005, 5.904)
ob_lamp.rotation_euler = (0.6503, 0.05522, 1.866)
ob_lamp.lock_rotations_4d = False
ob_lamp.empty_display_type = 'ARROWS'
ob_lamp.color = (0.0, 0.0, 0.0, 0.0)
ob_lamp.lineart.crease_threshold = 0.0
ob_camera.location = (7.481, -6.508, 5.344)
ob_camera.rotation_euler = (1.109, 0.01082, 0.8149)
ob_camera.lock_rotations_4d = False
ob_camera.empty_display_type = 'ARROWS'
ob_camera.color = (0.0, 0.0, 0.0, 0.0)
ob_camera.display_type = 'WIRE'
ob_camera.lineart.crease_threshold = 0.0
ob_armature_001.location = (0.09942, 0.00767, -1.284)
ob_armature_001.show_in_front = True
ob_armature_001.lineart.crease_threshold = 0.0
ob_armature_002.location = (0.07923, 0.0241, -0.647)
ob_armature_002.scale = (2.535, 2.535, 2.535)
ob_armature_002.show_in_front = True
ob_armature_002.lineart.crease_threshold = 0.0
ob_cube.parent = ob_armature_002
ob_cube.matrix_parent_inverse = Matrix(((0.3945, 0.0, 0.0, -0.03125), (0.0, 0.3945, 0.0, -0.009508), (0.0, 0.0, 0.3945, 0.2552), (0.0, 0.0, 0.0, 1.0)))
ob_cube.location = (0.0, 0.0, 0.0)
ob_cube.lock_rotations_4d = False
ob_cube.empty_display_type = 'ARROWS'
ob_cube.lineart.crease_threshold = 0.0
_vg = ob_cube.vertex_groups.new(name='Bone.001')
for _i, _w in zip([47, 132, 133, 134, 135, 136, 137, 138, 139, 140, 141, 142, 143, 144, 209, 210, 228, 237, 239, 240, 241, 293, 331, 332, 333, 334, 335, 336, 337, 338, 339, 340, 341, 342, 343, 344, 345, 346, 347, 348, 349, 350, 351, 352], [0.07316, 0.3047, 0.1863, 0.8068, 0.9001, 0.9168, 0.9744, 0.9882, 0.9971, 0.9923, 0.9721, 0.996, 0.986, 0.9583, 0.6811, 0.142, 0.01102, 0.07433, 0.02312, 0.1086, 0.9022, 0.06456, 0.2982, 0.1462, 0.7979, 0.879, 0.9872, 0.8786, 0.909, 0.947, 0.9852, 0.9635, 0.9866, 0.9903, 0.9988, 0.996, 0.9958, 0.9893, 0.9689, 0.9715, 0.995, 0.9832, 0.953, 0.9985]): _vg.add([_i], _w, 'REPLACE')
_vg = ob_cube.vertex_groups.new(name='Bone.002')
for _i, _w in zip([36, 39, 47, 50, 54, 95, 132, 134, 197, 200, 201, 203, 204, 207, 208, 209, 210, 215, 220, 222, 224, 225, 226, 228, 229, 231, 232, 235, 236, 237, 239, 240, 241, 247, 249, 251, 252, 253, 254, 257, 260, 261, 262, 263, 264, 265, 266, 291, 292, 293, 294, 331, 332, 333, 334, 336, 337, 338, 340, 351], [0.04768, 0.1192, 0.08692, 0.006705, 0.08362, 0.01004, 0.08056, 0.02117, 0.5129, 0.136, 0.509, 0.1933, 0.02157, 0.06451, 0.1052, 0.1531, 0.5424, 0.09178, 0.05595, 0.4707, 0.182, 0.004314, 0.4854, 0.7035, 0.01604, 0.3905, 0.1324, 0.2347, 0.04165, 0.7182, 0.2433, 0.4051, 0.045, 0.09251, 0.965, 0.5051, 0.1462, 0.08754, 0.6893, 0.0407, 0.06355, 0.05991, 0.01637, 0.1268, 0.03576, 0.07913, 0.02598, 0.2986, 0.1052, 0.2679, 0.6647, 0.591, 0.8394, 0.1581, 0.0589, 0.1156, 0.07252, 0.002328, 0.018, 0.02926]): _vg.add([_i], _w, 'REPLACE')
_vg = ob_cube.vertex_groups.new(name='Bone.003')
for _i, _w in zip([197, 200, 201, 202, 203, 208, 210, 215, 220, 222, 224, 226, 228, 229, 231, 232, 235, 237, 239, 247, 251, 252, 253, 254, 257, 260, 261, 262, 263, 264, 265, 266, 275, 276, 277, 278, 279, 280, 281, 282, 283, 284, 285, 286, 287, 288, 289, 290, 291, 294], [0.3766, 0.7308, 0.4879, 0.02947, 0.7807, 0.05037, 0.002964, 0.05713, 0.1136, 0.3954, 0.1626, 0.5134, 0.1245, 0.01382, 0.5606, 0.8139, 0.1322, 0.1014, 0.04234, 0.03598, 0.1532, 0.8167, 0.08444, 0.2748, 0.009226, 0.8818, 0.9209, 0.9267, 0.8324, 0.9248, 0.9006, 0.928, 0.9378, 0.09625, 0.09642, 0.9052, 0.08238, 0.8283, 0.9693, 0.06282, 0.561, 0.05097, 0.07618, 0.8455, 0.5377, 0.0599, 0.08494, 0.9318, 0.1184, 0.1517]): _vg.add([_i], _w, 'REPLACE')
_vg = ob_cube.vertex_groups.new(name='Bone.004')
for _i, _w in zip([262, 264, 267, 268, 269, 270, 271, 272, 273, 274, 275, 276, 277, 278, 279, 280, 281, 282, 283, 284, 285, 286, 287, 288, 289, 290, 307, 308, 309, 310, 311, 312, 313, 314, 315, 316, 317, 318, 319, 320, 321, 322, 323, 324, 325, 326, 327, 328, 329, 330], [0.01637, 0.01086, 0.9875, 0.9889, 0.9887, 0.9922, 0.992, 0.9925, 0.9871, 0.99, 0.05268, 0.903, 0.9031, 0.08923, 0.9173, 0.1685, 0.001549, 0.9368, 0.438, 0.949, 0.9237, 0.1521, 0.4614, 0.94, 0.9145, 0.06183, 0.9924, 0.9932, 0.9932, 0.9951, 0.9951, 0.9956, 0.9923, 0.9941, 0.9987, 0.9988, 0.9989, 0.9991, 0.9991, 0.9993, 0.9987, 0.999, 0.9994, 0.9995, 0.9995, 0.9996, 0.9995, 0.9996, 0.9994, 0.9995]): _vg.add([_i], _w, 'REPLACE')
_vg = ob_cube.vertex_groups.new(name='Bone.005')
for _i, _w in zip([16, 17, 19, 20, 21, 23, 25, 26, 27, 28, 29, 30, 32, 34, 35, 36, 38, 39, 40, 41, 42, 43, 44, 46, 47, 48, 50, 51, 54, 55, 56, 58, 59, 60, 61, 62, 63, 66, 94, 95, 132, 193, 194, 196, 197, 198, 199, 200, 202, 204, 205, 206, 207, 208, 210, 211, 212, 213, 214, 215, 216, 218, 220, 222, 223, 224, 225, 227, 228, 229, 230, 231, 232, 233, 235, 236, 237, 238, 239, 240, 242, 243, 244, 245, 247, 248, 251, 252, 253, 255, 256, 257, 258, 259, 260, 263, 291, 292, 293, 294, 331], [0.06072, 0.01395, 0.07892, 0.08441, 0.1107, 0.5805, 0.5986, 0.05328, 0.005588, 0.6807, 0.02324, 0.1366, 0.6747, 0.1089, 0.6548, 0.5762, 0.2019, 0.09745, 0.562, 0.6797, 0.01192, 0.02929, 0.1048, 0.496, 0.0589, 0.1963, 0.7364, 0.06868, 0.2633, 0.0003777, 0.6728, 0.3059, 0.1178, 0.7759, 0.09947, 0.3218, 0.03553, 0.02178, 0.4139, 0.1208, 0.03007, 0.06114, 0.007821, 0.06746, 0.0927, 0.7764, 0.7195, 0.1091, 0.5833, 0.6088, 0.1753, 0.1856, 0.8045, 0.6841, 0.113, 0.06005, 0.08137, 0.04341, 0.004691, 0.7015, 0.02327, 0.1347, 0.6772, 0.1096, 0.6566, 0.5737, 0.8069, 0.2, 0.09517, 0.5695, 0.6865, 0.01976, 0.0277, 0.1053, 0.5501, 0.8194, 0.06054, 0.1989, 0.481, 0.2849, 0.5054, 0.5673, 0.1235, 0.1114, 0.7522, 0.06892, 0.2618, 0.002498, 0.6798, 0.3081, 0.1188, 0.7767, 0.09791, 0.3215, 0.02855, 0.01141, 0.5009, 0.7459, 0.5041, 0.1388, 0.03081]): _vg.add([_i], _w, 'REPLACE')
_vg = ob_cube.vertex_groups.new(name='Bone.007')
for _i, _w in zip([30, 61, 62, 193, 194, 195, 196, 198, 199, 202, 204, 205, 206, 211, 212, 213, 214, 215, 216, 218, 219, 220, 223, 225, 227, 229, 230, 233, 234, 235, 238, 242, 243, 244, 245, 246, 247, 248, 253, 255, 256, 257, 258, 259], [0.008332, 0.003942, 0.01509, 0.1573, 0.11, 0.05735, 0.2787, 0.03956, 0.05705, 0.151, 0.1409, 0.08686, 0.1003, 0.05665, 0.06349, 0.1867, 0.0869, 0.05932, 0.1142, 0.3778, 0.01701, 0.06127, 0.1314, 0.004725, 0.3379, 0.1513, 0.1248, 0.4219, 0.05677, 0.006102, 0.3314, 0.1004, 0.08716, 0.08993, 0.07681, 0.04696, 0.01128, 0.3879, 0.06018, 0.384, 0.3577, 0.05052, 0.3455, 0.3471]): _vg.add([_i], _w, 'REPLACE')
_vg = ob_cube.vertex_groups.new(name='Bone.011')
for _i, _w in zip([16, 17, 18, 19, 23, 25, 26, 27, 28, 29, 30, 31, 32, 35, 38, 40, 41, 44, 45, 46, 48, 49, 50, 51, 53, 56, 58, 59, 60, 61, 62, 193, 194, 196, 198, 199, 205, 206, 211, 212, 213, 216, 217, 218, 219, 223, 225, 230, 233, 234, 242, 243, 244, 245, 248, 250, 255, 258, 259], [0.1829, 0.09705, 0.08057, 0.1738, 0.1535, 0.152, 0.1356, 0.08298, 0.06295, 0.1411, 0.4462, 0.09438, 0.06363, 0.1495, 0.3219, 0.1542, 0.1464, 0.5196, 0.1186, 0.006664, 0.3483, 0.04201, 0.02074, 0.4937, 0.2297, 0.0622, 0.4345, 0.3569, 0.05778, 0.4241, 0.3876, 0.01089, 0.01145, 0.004938, 0.07822, 0.09199, 0.5259, 0.4338, 0.55, 0.4301, 0.01007, 0.01087, 0.656, 0.1214, 0.06083, 0.04214, 0.02716, 0.02604, 0.1167, 0.07976, 0.2091, 0.2098, 0.4556, 0.5531, 0.1222, 0.2214, 0.07411, 0.126, 0.08584]): _vg.add([_i], _w, 'REPLACE')
_vg = ob_cube.vertex_groups.new(name='Bone.013')
for _i, _w in zip([16, 17, 18, 19, 23, 25, 26, 27, 28, 29, 30, 31, 32, 33, 35, 38, 40, 41, 44, 45, 46, 48, 49, 50, 51, 53, 56, 58, 59, 60, 61, 62, 102, 103, 104, 105, 106, 198, 199, 205, 206, 211, 212, 217, 218, 233, 234, 242, 243, 244, 245, 248, 250, 258, 259], [0.7239, 0.7893, 0.8539, 0.6919, 0.1719, 0.1623, 0.7455, 0.8721, 0.06854, 0.7842, 0.3122, 0.7995, 0.0702, 0.9294, 0.1015, 0.427, 0.2049, 0.08839, 0.3095, 0.72, 0.005925, 0.4174, 0.9134, 0.00239, 0.366, 0.6365, 0.07715, 0.191, 0.5046, 0.03971, 0.3642, 0.1942, 0.02208, 0.001776, 0.05041, 0.006002, 0.02238, 0.01347, 0.04057, 0.09723, 0.1263, 0.1528, 0.1896, 0.1511, 0.02826, 0.001264, 0.006235, 0.07959, 0.05831, 0.149, 0.119, 0.007069, 0.0526, 0.03237, 0.012]): _vg.add([_i], _w, 'REPLACE')
_vg = ob_cube.vertex_groups.new(name='Bone.014')
for _i, _w in zip([17, 18, 19, 26, 30, 31, 33, 45, 53, 61, 96, 97, 98, 99, 100, 101, 102, 103, 104, 105, 106, 107], [0.06197, 0.02192, 0.007614, 0.03493, 0.0001153, 0.07316, 0.02968, 0.1006, 0.06669, 0.01934, 0.9979, 0.9963, 0.9961, 0.9982, 0.9985, 0.9981, 0.956, 0.9646, 0.9397, 0.97, 0.9596, 0.9759]): _vg.add([_i], _w, 'REPLACE')
_vg = ob_cube.vertex_groups.new(name='Bone.010')
for _i, _w in zip([30, 44, 45, 51, 53, 61, 62, 193, 194, 195, 196, 198, 199, 202, 204, 205, 206, 211, 212, 213, 214, 215, 216, 217, 218, 219, 220, 221, 223, 227, 229, 230, 233, 234, 235, 238, 242, 243, 244, 245, 246, 247, 248, 250, 253, 255, 256, 257, 258, 259, 295, 296, 298, 301, 302, 303, 304, 305, 306], [0.02844, 0.002833, 0.006544, 0.008965, 0.05353, 0.03273, 0.0112, 0.7411, 0.7897, 0.9027, 0.599, 0.01414, 0.03717, 0.163, 0.1623, 0.09985, 0.1254, 0.1572, 0.1933, 0.7036, 0.875, 0.06879, 0.8145, 0.153, 0.3004, 0.823, 0.06709, 0.9598, 0.09636, 0.4031, 0.2012, 0.08858, 0.3178, 0.7471, 0.01041, 0.4212, 0.07746, 0.0594, 0.1496, 0.1223, 0.9262, 0.003933, 0.3772, 0.6437, 0.07556, 0.1937, 0.503, 0.03543, 0.3591, 0.1854, 0.02368, 0.01831, 0.009901, 0.2185, 0.05502, 0.7302, 0.909, 0.7887, 0.1386]): _vg.add([_i], _w, 'REPLACE')
_vg = ob_cube.vertex_groups.new(name='Bone.012')
for _i, _w in zip([194, 219, 234, 250, 295, 296, 297, 298, 299, 300, 301, 302, 303, 304, 305, 306], [0.003141, 0.05574, 0.06347, 0.06002, 0.9629, 0.9652, 0.9784, 0.9699, 0.9919, 0.9945, 0.7717, 0.9355, 0.2571, 0.08834, 0.2076, 0.8585]): _vg.add([_i], _w, 'REPLACE')
_vg = ob_cube.vertex_groups.new(name='Bone.006')
for _i, _w in zip([20, 21, 22, 23, 24, 25, 28, 32, 34, 35, 36, 37, 39, 40, 41, 42, 43, 46, 47, 50, 52, 54, 55, 56, 57, 60, 63, 64, 65, 66, 67, 68, 69, 94, 95, 132, 133, 134, 135, 136, 144, 207, 208, 209, 210, 224, 225, 228, 236, 237, 239, 240, 241, 247, 251, 292, 293, 331, 333, 334], [0.6358, 0.5523, 0.5361, 0.03836, 0.445, 0.05275, 0.1364, 0.1141, 0.5817, 0.001738, 0.251, 0.4986, 0.7034, 0.04728, 0.01831, 0.7245, 0.3171, 0.3492, 0.7248, 0.1248, 0.9621, 0.5405, 0.1928, 0.1236, 0.7841, 0.05497, 0.2229, 0.06346, 0.06957, 0.2006, 0.03957, 0.111, 0.1041, 0.4482, 0.7276, 0.563, 0.7965, 0.1436, 0.0944, 0.0624, 0.02065, 0.05964, 0.09907, 0.1373, 0.155, 0.02328, 0.007278, 0.02374, 0.04674, 0.03774, 0.1563, 0.1926, 0.0456, 0.004175, 0.03868, 0.0815, 0.1471, 0.05094, 0.005888, 0.05251]): _vg.add([_i], _w, 'REPLACE')
_vg = ob_cube.vertex_groups.new(name='Bone.008')
for _i, _w in zip([20, 21, 22, 24, 28, 32, 34, 36, 37, 39, 42, 43, 46, 47, 54, 55, 56, 57, 63, 64, 65, 66, 67, 68, 69, 78, 79, 80, 81, 82, 83, 84, 85, 86, 87, 88, 89, 90, 91, 92, 93, 94, 95, 239], [0.2627, 0.3093, 0.4623, 0.5343, 0.01616, 0.05515, 0.2838, 0.07472, 0.5011, 0.07873, 0.2302, 0.626, 0.07627, 0.05381, 0.08461, 0.773, 0.05332, 0.1801, 0.7171, 0.9306, 0.9169, 0.7512, 0.9504, 0.8761, 0.8692, 0.9514, 0.08943, 0.08645, 0.9546, 0.08027, 0.9522, 0.957, 0.07897, 0.9365, 0.09874, 0.1126, 0.9343, 0.9632, 0.08642, 0.1125, 0.9261, 0.06263, 0.09638, 0.0005971]): _vg.add([_i], _w, 'REPLACE')
_vg = ob_cube.vertex_groups.new(name='Bone.009')
for _i, _w in zip([70, 71, 72, 73, 74, 75, 76, 77, 78, 79, 80, 81, 82, 83, 84, 85, 86, 87, 88, 89, 90, 91, 92, 93, 108, 109, 110, 111, 112, 113, 114, 115, 116, 117, 118, 119, 120, 121, 122, 123, 124, 125, 126, 127, 128, 129, 130, 131], [0.9891, 0.9819, 0.991, 0.9844, 0.9888, 0.9904, 0.9904, 0.9817, 0.02523, 0.9098, 0.9132, 0.03062, 0.9195, 0.04054, 0.01386, 0.9201, 0.05954, 0.901, 0.8867, 0.05786, 0.02077, 0.9134, 0.8855, 0.05414, 0.9936, 0.9879, 0.9951, 0.9898, 0.993, 0.9946, 0.9948, 0.9882, 0.9989, 0.9974, 0.9993, 0.998, 0.9986, 0.9991, 0.9992, 0.9976, 0.9994, 0.9989, 0.9996, 0.9991, 0.9992, 0.9994, 0.9996, 0.9989]): _vg.add([_i], _w, 'REPLACE')
_m = ob_cube.modifiers.new('Armature', 'ARMATURE')
_m.object = ob_armature_002

# ---- collection membership
col_collection_1.objects.link(ob_lamp)
col_collection_1.objects.link(ob_camera)
col_collection_1.objects.link(ob_armature_001)
col_collection_1.objects.link(ob_armature_002)
col_collection_1.objects.link(ob_cube)

# ---- scene / render settings (as saved in the file)
scene.camera = ob_camera
scene.frame_start = 1; scene.frame_end = 250; scene.frame_set(3)
scene.render.engine = 'BLENDER_EEVEE_NEXT'
scene.render.resolution_percentage = 50
scene.render.dither_intensity = 0.0
scene.cycles.use_denoising = False
scene.cycles.samples = 10
scene.cycles.sampling_pattern = 'TABULATED_SOBOL'
scene.cycles.light_sampling_threshold = 0.0
scene.cycles.use_adaptive_sampling = False
scene.cycles.use_light_tree = False
scene.cycles.blur_glossy = 0.0
scene.cycles.pixel_filter_type = 'GAUSSIAN'
scene.cycles.sample_clamp_indirect = 0.0
scene.view_settings.view_transform = 'Standard'
bpy.context.view_layer.update()
